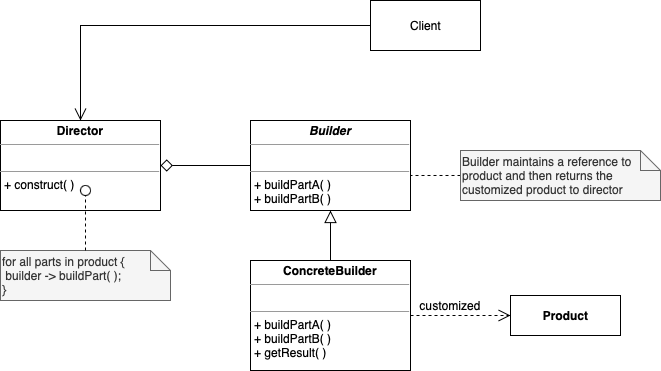

The diagram above was exported from draw.io. Its source (the exported page's mxGraphModel, read from the mxfile embedded in the PNG):
<mxGraphModel dx="830" dy="607" grid="1" gridSize="10" guides="1" tooltips="1" connect="1" arrows="1" fold="1" page="1" pageScale="1" pageWidth="850" pageHeight="1100" math="0" shadow="0">
  <root>
    <mxCell id="0" />
    <mxCell id="1" parent="0" />
    <mxCell id="2" style="edgeStyle=orthogonalEdgeStyle;rounded=0;orthogonalLoop=1;jettySize=auto;html=1;entryX=0;entryY=0.5;entryDx=0;entryDy=0;startArrow=diamond;startFill=0;endArrow=none;endFill=0;startSize=10;endSize=10;" edge="1" source="3" target="6" parent="1">
      <mxGeometry relative="1" as="geometry" />
    </mxCell>
    <mxCell id="3" value="&lt;p style=&quot;margin: 0px ; margin-top: 4px ; text-align: center&quot;&gt;&lt;b&gt;Director&lt;/b&gt;&lt;/p&gt;&lt;hr size=&quot;1&quot;&gt;&lt;p style=&quot;margin: 0px ; margin-left: 4px&quot;&gt;&lt;br&gt;&lt;/p&gt;&lt;hr size=&quot;1&quot;&gt;&lt;p style=&quot;margin: 0px ; margin-left: 4px&quot;&gt;+ construct( )&lt;/p&gt;" style="verticalAlign=top;align=left;overflow=fill;fontSize=12;fontFamily=Helvetica;html=1;" vertex="1" parent="1">
      <mxGeometry x="140" y="370" width="160" height="90" as="geometry" />
    </mxCell>
    <mxCell id="4" style="edgeStyle=orthogonalEdgeStyle;rounded=0;orthogonalLoop=1;jettySize=auto;html=1;exitX=0;exitY=0.5;exitDx=0;exitDy=0;entryX=0.5;entryY=0;entryDx=0;entryDy=0;startArrow=none;startFill=0;endArrow=open;endFill=0;startSize=10;endSize=10;" edge="1" source="5" target="3" parent="1">
      <mxGeometry relative="1" as="geometry" />
    </mxCell>
    <mxCell id="5" value="Client" style="html=1;align=center;" vertex="1" parent="1">
      <mxGeometry x="510" y="250" width="110" height="50" as="geometry" />
    </mxCell>
    <mxCell id="6" value="&lt;p style=&quot;margin: 0px ; margin-top: 4px ; text-align: center&quot;&gt;&lt;b&gt;&lt;i&gt;Builder&lt;/i&gt;&lt;/b&gt;&lt;/p&gt;&lt;hr size=&quot;1&quot;&gt;&lt;p style=&quot;margin: 0px ; margin-left: 4px&quot;&gt;&lt;br&gt;&lt;/p&gt;&lt;hr size=&quot;1&quot;&gt;&lt;p style=&quot;margin: 0px ; margin-left: 4px&quot;&gt;+ buildPartA( )&lt;/p&gt;&lt;p style=&quot;margin: 0px ; margin-left: 4px&quot;&gt;+ buildPartB( )&lt;/p&gt;" style="verticalAlign=top;align=left;overflow=fill;fontSize=12;fontFamily=Helvetica;html=1;" vertex="1" parent="1">
      <mxGeometry x="390" y="370" width="160" height="90" as="geometry" />
    </mxCell>
    <mxCell id="7" value="for all parts in product {&lt;br&gt;&amp;nbsp;builder -&amp;gt; buildPart( );&lt;br&gt;}&amp;nbsp;" style="shape=note;size=20;whiteSpace=wrap;html=1;align=left;fillColor=#f5f5f5;fontColor=#333333;strokeColor=#666666;" vertex="1" parent="1">
      <mxGeometry x="140" y="500" width="170" height="50" as="geometry" />
    </mxCell>
    <mxCell id="8" value="" style="endArrow=oval;dashed=1;html=1;rounded=0;startSize=10;endSize=10;startArrow=none;startFill=0;endFill=0;" edge="1" source="7" parent="1">
      <mxGeometry width="50" height="50" relative="1" as="geometry">
        <mxPoint x="400" y="540" as="sourcePoint" />
        <mxPoint x="225" y="440" as="targetPoint" />
      </mxGeometry>
    </mxCell>
    <mxCell id="9" style="edgeStyle=orthogonalEdgeStyle;rounded=0;orthogonalLoop=1;jettySize=auto;html=1;exitX=1;exitY=0.5;exitDx=0;exitDy=0;entryX=0;entryY=0.5;entryDx=0;entryDy=0;startArrow=none;startFill=0;endArrow=open;endFill=0;startSize=10;endSize=10;dashed=1;" edge="1" source="11" target="12" parent="1">
      <mxGeometry relative="1" as="geometry" />
    </mxCell>
    <mxCell id="10" style="edgeStyle=orthogonalEdgeStyle;rounded=0;orthogonalLoop=1;jettySize=auto;html=1;exitX=0.5;exitY=0;exitDx=0;exitDy=0;entryX=0.5;entryY=1;entryDx=0;entryDy=0;startArrow=none;startFill=0;endArrow=block;endFill=0;startSize=10;endSize=10;" edge="1" source="11" target="6" parent="1">
      <mxGeometry relative="1" as="geometry" />
    </mxCell>
    <mxCell id="11" value="&lt;p style=&quot;margin: 0px ; margin-top: 4px ; text-align: center&quot;&gt;&lt;b&gt;ConcreteBuilder&lt;/b&gt;&lt;/p&gt;&lt;hr size=&quot;1&quot;&gt;&lt;p style=&quot;margin: 0px ; margin-left: 4px&quot;&gt;&lt;br&gt;&lt;/p&gt;&lt;hr size=&quot;1&quot;&gt;&lt;p style=&quot;margin: 0px ; margin-left: 4px&quot;&gt;+ buildPartA( )&lt;/p&gt;&lt;p style=&quot;margin: 0px ; margin-left: 4px&quot;&gt;+ buildPartB( )&lt;/p&gt;&lt;p style=&quot;margin: 0px ; margin-left: 4px&quot;&gt;+ getResult( )&lt;/p&gt;" style="verticalAlign=top;align=left;overflow=fill;fontSize=12;fontFamily=Helvetica;html=1;" vertex="1" parent="1">
      <mxGeometry x="390" y="510" width="160" height="110" as="geometry" />
    </mxCell>
    <mxCell id="12" value="&lt;b&gt;Product&lt;/b&gt;" style="html=1;align=center;" vertex="1" parent="1">
      <mxGeometry x="650" y="545" width="110" height="40" as="geometry" />
    </mxCell>
    <mxCell id="13" value="customized" style="text;html=1;strokeColor=none;fillColor=none;align=center;verticalAlign=middle;whiteSpace=wrap;rounded=0;" vertex="1" parent="1">
      <mxGeometry x="560" y="540" width="60" height="30" as="geometry" />
    </mxCell>
    <mxCell id="14" style="edgeStyle=orthogonalEdgeStyle;rounded=0;orthogonalLoop=1;jettySize=auto;html=1;entryX=1;entryY=0.611;entryDx=0;entryDy=0;entryPerimeter=0;startArrow=none;startFill=0;endArrow=none;endFill=0;startSize=10;endSize=10;dashed=1;" edge="1" source="15" target="6" parent="1">
      <mxGeometry relative="1" as="geometry" />
    </mxCell>
    <mxCell id="15" value="Builder maintains a reference to product and then returns the customized product to director" style="shape=note;size=20;whiteSpace=wrap;html=1;align=left;fillColor=#f5f5f5;fontColor=#333333;strokeColor=#666666;" vertex="1" parent="1">
      <mxGeometry x="600" y="400" width="200" height="50" as="geometry" />
    </mxCell>
  </root>
</mxGraphModel>